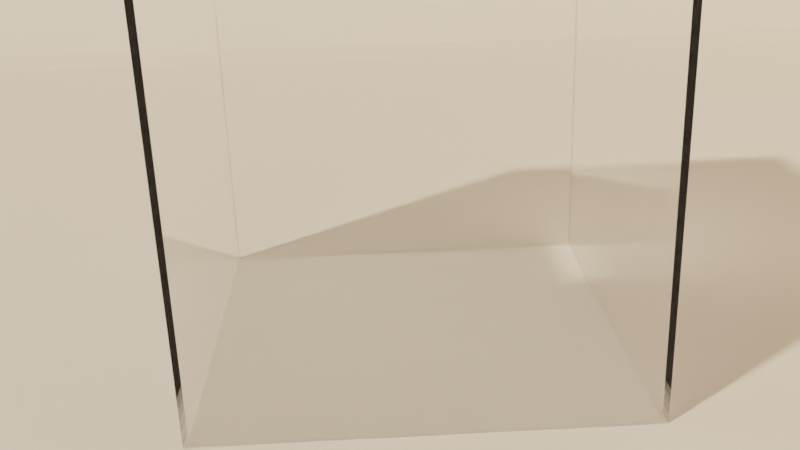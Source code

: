 # Source: GlassBox.blend  (saved by Blender 3.2.14; exported with 4.5.12 LTS)
import bpy
from mathutils import Matrix  # noqa: F401  (used for matrix-valued properties, if any)

bpy.ops.wm.read_factory_settings(use_empty=True)
scene = bpy.context.scene
scene.name = 'Scene'

# ---- collections
col_collection = bpy.data.collections.new('Collection'); scene.collection.children.link(col_collection)

# ---- images (referenced by path relative to the original .blend; pixels are not part of the script)
import os
ASSET_DIR = os.environ.get("B2B_ASSET_DIR", "")  # directory of the original .blend (textures are referenced by path, not embedded)
HERE = os.path.dirname(os.path.abspath(__file__))  # packed textures are extracted next to this script under _unpacked/

def load_image(name, relpath, width, height, colorspace="sRGB"):
    """Load a texture the original file referenced (path relative to the .blend, or extracted next to this script)."""
    p = next((c for c in (os.path.join(HERE, relpath), os.path.join(ASSET_DIR, relpath)) if relpath and os.path.exists(c)), "")
    if p:
        img = bpy.data.images.load(p, check_existing=True)
        img.name = name
    else:  # same state as the original file: an image datablock whose file is absent (Cycles renders it pink)
        img = bpy.data.images.new(name, width, height)
        img.source = "FILE"
        img.filepath = "//" + (relpath or name)
    img.colorspace_settings.name = colorspace
    return img
img_hdr_111_parking_lot_2_env_hdr = load_image('HDR_111_Parking_Lot_2_Env.hdr', 'HDR_111_Parking_Lot_2_Env.hdr', 1024, 1024, 'Linear Rec.709')

# ---- materials (node trees are filled in below, after node groups)
mat_glass = bpy.data.materials.new('glass')
mat_octopus = bpy.data.materials.new('octopus')
mat_cloth = bpy.data.materials.new('cloth')

# ---- material node trees
mat_glass.use_nodes = True; mat_glass.node_tree.nodes.clear()
_N = mat_glass.node_tree.nodes; _L = mat_glass.node_tree.links
n0 = _N.new('ShaderNodeOutputMaterial'); n0.name = 'Material Output'; n0.location = (300, 300)
n1 = _N.new('ShaderNodeBsdfGlass'); n1.name = 'Glass BSDF'; n1.location = (10, 300)
n1.distribution = 'BECKMANN'
n1.inputs[2].default_value = 1.4
_L.new(n1.outputs[0], n0.inputs[0])
n0.is_active_output = True
mat_octopus.use_nodes = True; mat_octopus.node_tree.nodes.clear()
_N = mat_octopus.node_tree.nodes; _L = mat_octopus.node_tree.links
n0 = _N.new('ShaderNodeBsdfPrincipled'); n0.name = 'Principled BSDF'; n0.location = (10, 300)
n0.distribution = 'GGX'
n0.subsurface_method = 'RANDOM_WALK_SKIN'
n0.inputs[0].default_value = (0.718, 0.2112, 0.8, 1.0)
n0.inputs[2].default_value = 0.5036
n0.inputs[3].default_value = 1.45
n0.inputs[18].default_value = 0.7855
n0.inputs[27].default_value = (0.0, 0.0, 0.0, 1.0)
n0.inputs[28].default_value = 1.0
n1 = _N.new('ShaderNodeOutputMaterial'); n1.name = 'Material Output'; n1.location = (300, 300)
_L.new(n0.outputs[0], n1.inputs[0])
n1.is_active_output = True
mat_cloth.use_nodes = True; mat_cloth.node_tree.nodes.clear()
_N = mat_cloth.node_tree.nodes; _L = mat_cloth.node_tree.links
n0 = _N.new('ShaderNodeBsdfPrincipled'); n0.name = 'Principled BSDF'; n0.location = (10, 300)
n0.distribution = 'GGX'
n0.subsurface_method = 'RANDOM_WALK_SKIN'
n0.inputs[0].default_value = (0.8, 0.6539, 0.4864, 1.0)
n0.inputs[2].default_value = 1.0
n0.inputs[3].default_value = 1.45
n0.inputs[27].default_value = (0.0, 0.0, 0.0, 1.0)
n0.inputs[28].default_value = 1.0
n1 = _N.new('ShaderNodeOutputMaterial'); n1.name = 'Material Output'; n1.location = (300, 300)
_L.new(n0.outputs[0], n1.inputs[0])
n1.is_active_output = True

# ---- world
world_world = bpy.data.worlds.new('World'); scene.world = world_world
world_world.use_nodes = True; world_world.node_tree.nodes.clear()
_N = world_world.node_tree.nodes; _L = world_world.node_tree.links
n0 = _N.new('ShaderNodeOutputWorld'); n0.name = 'World Output'; n0.location = (300, 300)
n1 = _N.new('ShaderNodeTexEnvironment'); n1.name = 'Environment Texture'; n1.location = (-193, 316)
n1.image = img_hdr_111_parking_lot_2_env_hdr
n2 = _N.new('ShaderNodeMath'); n2.name = 'Math'; n2.location = (129, 285)
n2.operation = 'MULTIPLY'
n2.inputs[1].default_value = 1.7
_L.new(n1.outputs[0], n2.inputs[0])
_L.new(n2.outputs[0], n0.inputs[0])
n0.is_active_output = True
world_world.color = (0.05088, 0.05088, 0.05088)
world_world.use_sun_shadow = False
world_world.sun_shadow_jitter_overblur = 0.0

# ---- cameras
cam_camera = bpy.data.cameras.new('Camera')
cam_camera.clip_end = 107.1
cam_camera.lens = 45.0
cam_camera.ortho_scale = 7.314

# ---- meshes
me_plane = bpy.data.meshes.new('Plane')
me_plane.from_pydata([(-5.0, -5.0, 0.0), (5.0, -5.0, 0.0), (-5.0, 5.0, 0.0), (5.0, 5.0, 0.0), (-5.0, 5.0, 10.49), (-5.0, -5.0, 10.49), (5.0, -5.0, 10.49), (5.0, 5.0, 10.49)], [], [(0, 2, 3, 1), (3, 2, 4, 7), (0, 1, 6, 5), (1, 3, 7, 6), (2, 0, 5, 4)])
_uv = me_plane.uv_layers.new(name='UVMap')
_uv.uv.foreach_set('vector', [0.0, 0.0, 0.0, 1.0, 1.0, 1.0, 1.0, 0.0, 1.0, 1.0, 0.0, 1.0, 0.0, 1.0, 1.0, 1.0, 0.0, 0.0, 1.0, 0.0, 1.0, 0.0, 0.0, 0.0, 1.0, 0.0, 1.0, 1.0, 1.0, 1.0, 1.0, 0.0, 0.0, 1.0, 0.0, 0.0, 0.0, 0.0, 0.0, 1.0])
me_plane.materials.append(mat_glass)
me_plane.materials.append(mat_octopus)
me_plane.use_mirror_x = True
me_plane.update()
me_plane_001 = bpy.data.meshes.new('Plane.001')
me_plane_001.from_pydata([(5.0, -5.0, 0.0), (-5.0, -5.0, 8.342), (-5.0, 5.0, 8.342), (5.0, 5.0, 8.342), (-3.878, -5.0, 0.0), (-5.0, -5.0, 1.122), (-4.168, -5.0, 0.03823), (-4.439, -5.0, 0.1503), (-4.671, -5.0, 0.3286), (-4.85, -5.0, 0.561), (-4.962, -5.0, 0.8316), (-3.878, 3.878, 0.0), (-5.0, 5.0, 1.122), (-4.168, 4.168, 0.03823), (-4.439, 4.439, 0.1503), (-4.671, 4.671, 0.3286), (-4.85, 4.85, 0.561), (-4.962, 4.962, 0.8316), (5.0, 5.0, 1.122), (5.0, 3.878, 0.0), (5.0, 4.962, 0.8316), (5.0, 4.85, 0.561), (5.0, 4.671, 0.3286), (5.0, 4.439, 0.1503), (5.0, 4.168, 0.03823), (10.83, -5.0, 0.0), (10.83, 5.0, 8.342), (10.83, 5.0, 1.122), (10.83, 3.878, 0.0), (10.83, 4.962, 0.8316), (10.83, 4.85, 0.561), (10.83, 4.671, 0.3286), (10.83, 4.439, 0.1503), (10.83, 4.168, 0.03823), (14.95, -5.0, 0.0), (14.95, 5.0, 8.342), (14.95, 5.0, 1.122), (14.95, 3.878, 0.0), (14.95, 4.962, 0.8316), (14.95, 4.85, 0.561), (14.95, 4.671, 0.3286), (14.95, 4.439, 0.1503), (14.95, 4.168, 0.03823)], [], [(12, 18, 3, 2), (4, 0, 19, 11), (12, 5, 10, 17), (17, 10, 9, 16), (16, 9, 8, 15), (15, 8, 7, 14), (14, 7, 6, 13), (13, 6, 4, 11), (18, 12, 17, 20), (20, 17, 16, 21), (21, 16, 15, 22), (22, 15, 14, 23), (23, 14, 13, 24), (24, 13, 11, 19), (5, 12, 2, 1), (24, 19, 28, 33), (18, 20, 29, 27), (23, 24, 33, 32), (22, 23, 32, 31), (19, 0, 25, 28), (21, 22, 31, 30), (20, 21, 30, 29), (3, 18, 27, 26), (32, 33, 42, 41), (30, 31, 40, 39), (27, 29, 38, 36), (26, 27, 36, 35), (33, 28, 37, 42), (31, 32, 41, 40), (29, 30, 39, 38), (28, 25, 34, 37)])
_uv = me_plane_001.uv_layers.new(name='UVMap')
_uv.uv.foreach_set('vector', [0.0, 1.0, 1.0, 1.0, 1.0, 1.0, 0.0, 1.0, 0.1122, 0.0, 1.0, 0.0, 1.0, 0.8878, 0.1122, 0.8878, 0.0, 1.0, 0.0, 0.0, 0.0, 0.0, 0.001911, 0.9981, 0.001911, 0.9981, 0.0, 0.0, 0.0, 0.0, 0.007516, 0.9925, 0.007516, 0.9925, 0.0, 0.0, 0.0, 0.0, 0.01643, 0.9836, 0.01643, 0.9836, 0.0, 0.0, 0.0561, 0.0, 0.0561, 0.9439, 0.0561, 0.9439, 0.0561, 0.0, 0.08316, 0.0, 0.08316, 0.9168, 0.08316, 0.9168, 0.08316, 0.0, 0.1122, 0.0, 0.1122, 0.8878, 1.0, 1.0, 0.0, 1.0, 0.001911, 0.9981, 1.0, 1.0, 1.0, 1.0, 0.001911, 0.9981, 0.007516, 0.9925, 1.0, 1.0, 1.0, 1.0, 0.007516, 0.9925, 0.01643, 0.9836, 1.0, 1.0, 1.0, 1.0, 0.01643, 0.9836, 0.0561, 0.9439, 1.0, 0.9439, 1.0, 0.9439, 0.0561, 0.9439, 0.08316, 0.9168, 1.0, 0.9168, 1.0, 0.9168, 0.08316, 0.9168, 0.1122, 0.8878, 1.0, 0.8878, 0.0, 0.0, 0.0, 1.0, 0.0, 1.0, 0.0, 0.0, 1.0, 0.9168, 1.0, 0.8878, 1.0, 0.8878, 1.0, 0.9168, 1.0, 1.0, 1.0, 1.0, 1.0, 1.0, 1.0, 1.0, 1.0, 0.9439, 1.0, 0.9168, 1.0, 0.9168, 1.0, 0.9439, 1.0, 1.0, 1.0, 0.9439, 1.0, 0.9439, 1.0, 1.0, 1.0, 0.8878, 1.0, 0.0, 1.0, 0.0, 1.0, 0.8878, 1.0, 1.0, 1.0, 1.0, 1.0, 1.0, 1.0, 1.0, 1.0, 1.0, 1.0, 1.0, 1.0, 1.0, 1.0, 1.0, 1.0, 1.0, 1.0, 1.0, 1.0, 1.0, 1.0, 1.0, 1.0, 0.9439, 1.0, 0.9168, 1.0, 0.9168, 1.0, 0.9439, 1.0, 1.0, 1.0, 1.0, 1.0, 1.0, 1.0, 1.0, 1.0, 1.0, 1.0, 1.0, 1.0, 1.0, 1.0, 1.0, 1.0, 1.0, 1.0, 1.0, 1.0, 1.0, 1.0, 1.0, 1.0, 0.9168, 1.0, 0.8878, 1.0, 0.8878, 1.0, 0.9168, 1.0, 1.0, 1.0, 0.9439, 1.0, 0.9439, 1.0, 1.0, 1.0, 1.0, 1.0, 1.0, 1.0, 1.0, 1.0, 1.0, 1.0, 0.8878, 1.0, 0.0, 1.0, 0.0, 1.0, 0.8878])
me_plane_001.materials.append(mat_cloth)
me_plane_001.use_mirror_x = True
me_plane_001.update()

# ---- objects
ob_camera = bpy.data.objects.new('Camera', cam_camera)
ob_plane = bpy.data.objects.new('Plane', me_plane)
ob_plane_001 = bpy.data.objects.new('Plane.001', me_plane_001)

# ---- transforms, parenting, visibility, modifiers, constraints
ob_camera.location = (23.1, -0.9823, 11.73)
ob_camera.rotation_euler = (1.202, 0.03103, 1.528)
ob_camera.scale = (1.0, 1.0, 1.0)
ob_camera.lock_rotations_4d = False
ob_camera.empty_display_type = 'ARROWS'
ob_camera.color = (0.0, 0.0, 0.0, 0.0)
ob_camera.display_type = 'WIRE'
ob_camera.lineart.crease_threshold = 0.0
ob_plane.location = (0.0, 0.0, 0.0)
ob_plane.scale = (1.0, 1.0, 0.952)
ob_plane.lineart.crease_threshold = 0.0
ob_plane.use_mesh_mirror_x = True
_m = ob_plane.modifiers.new('Solidify', 'SOLIDIFY')
_m.thickness = -0.2
_m.bevel_convex = 1.0
ob_plane_001.location = (2.803, 0.0, 0.01)
ob_plane_001.rotation_euler = (0.0, -0.0, 6.265)
ob_plane_001.scale = (9.432, 9.432, 9.432)
ob_plane_001.lineart.crease_threshold = 0.0
ob_plane_001.use_mesh_mirror_x = True

# ---- collection membership
col_collection.objects.link(ob_camera)
col_collection.objects.link(ob_plane)
col_collection.objects.link(ob_plane_001)

# ---- scene / render settings (as saved in the file)
scene.camera = ob_camera
scene.frame_start = 1; scene.frame_end = 250; scene.frame_set(1)
scene.render.engine = 'CYCLES'
scene.cycles.samples = 256
scene.cycles.sampling_pattern = 'TABULATED_SOBOL'
scene.cycles.use_adaptive_sampling = False
scene.cycles.use_light_tree = False
scene.view_settings.view_transform = 'Filmic'
bpy.context.view_layer.update()

# ---- added for rendering (the .blend has no usable light): sun
light_auto_sun = bpy.data.lights.new('AutoSun', 'SUN')
light_auto_sun.energy = 3.0
light_auto_sun.angle = 0.0523599
ob_auto_sun = bpy.data.objects.new('AutoSun', light_auto_sun)
scene.collection.objects.link(ob_auto_sun)
ob_auto_sun.rotation_euler = (0.872665, 0.174533, 0.523599)
bpy.context.view_layer.update()

